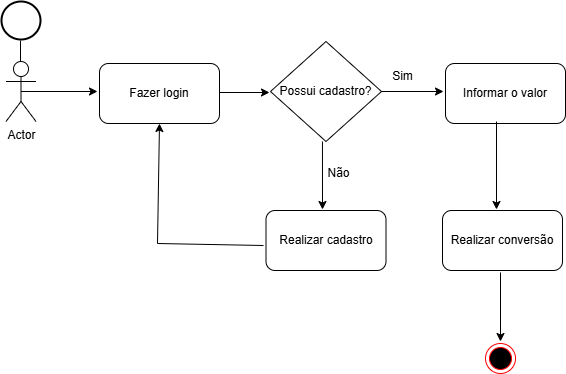

The diagram above was exported from draw.io. Its source (the exported page's mxGraphModel, read from the mxfile embedded in the PNG):
<mxGraphModel dx="954" dy="-577" grid="0" gridSize="10" guides="1" tooltips="1" connect="1" arrows="1" fold="1" page="1" pageScale="1" pageWidth="827" pageHeight="1169" math="0" shadow="0">
  <root>
    <mxCell id="0" />
    <mxCell id="1" parent="0" />
    <mxCell id="UQURs1wmPLq-ADOxE0Er-1" value="" style="strokeWidth=2;html=1;shape=mxgraph.flowchart.start_1;whiteSpace=wrap;" vertex="1" parent="1">
      <mxGeometry x="31" y="1298" width="39" height="38" as="geometry" />
    </mxCell>
    <mxCell id="UQURs1wmPLq-ADOxE0Er-2" value="" style="endArrow=none;html=1;rounded=0;" edge="1" parent="1">
      <mxGeometry width="50" height="50" relative="1" as="geometry">
        <mxPoint x="50" y="1337" as="sourcePoint" />
        <mxPoint x="50" y="1361" as="targetPoint" />
      </mxGeometry>
    </mxCell>
    <mxCell id="UQURs1wmPLq-ADOxE0Er-4" value="Actor" style="shape=umlActor;verticalLabelPosition=bottom;verticalAlign=top;html=1;outlineConnect=0;" vertex="1" parent="1">
      <mxGeometry x="35.5" y="1358" width="30" height="60" as="geometry" />
    </mxCell>
    <mxCell id="UQURs1wmPLq-ADOxE0Er-5" value="" style="endArrow=classic;html=1;rounded=0;exitX=0.5;exitY=0.5;exitDx=0;exitDy=0;exitPerimeter=0;" edge="1" parent="1" source="UQURs1wmPLq-ADOxE0Er-4">
      <mxGeometry width="50" height="50" relative="1" as="geometry">
        <mxPoint x="387" y="1440" as="sourcePoint" />
        <mxPoint x="127" y="1388" as="targetPoint" />
      </mxGeometry>
    </mxCell>
    <mxCell id="UQURs1wmPLq-ADOxE0Er-7" value="" style="endArrow=classic;html=1;rounded=0;exitX=1;exitY=0.5;exitDx=0;exitDy=0;" edge="1" parent="1">
      <mxGeometry width="50" height="50" relative="1" as="geometry">
        <mxPoint x="232" y="1389" as="sourcePoint" />
        <mxPoint x="299" y="1389" as="targetPoint" />
      </mxGeometry>
    </mxCell>
    <mxCell id="UQURs1wmPLq-ADOxE0Er-9" value="Fazer login" style="rounded=1;whiteSpace=wrap;html=1;" vertex="1" parent="1">
      <mxGeometry x="129" y="1360" width="120" height="60" as="geometry" />
    </mxCell>
    <mxCell id="UQURs1wmPLq-ADOxE0Er-12" value="Possui cadastro?" style="rhombus;whiteSpace=wrap;html=1;" vertex="1" parent="1">
      <mxGeometry x="300" y="1338" width="111" height="100" as="geometry" />
    </mxCell>
    <mxCell id="UQURs1wmPLq-ADOxE0Er-15" value="" style="endArrow=classic;html=1;rounded=0;exitX=0.468;exitY=1;exitDx=0;exitDy=0;exitPerimeter=0;" edge="1" parent="1" source="UQURs1wmPLq-ADOxE0Er-12">
      <mxGeometry width="50" height="50" relative="1" as="geometry">
        <mxPoint x="242" y="1399" as="sourcePoint" />
        <mxPoint x="352" y="1506" as="targetPoint" />
      </mxGeometry>
    </mxCell>
    <mxCell id="UQURs1wmPLq-ADOxE0Er-16" value="Não" style="text;html=1;align=center;verticalAlign=middle;resizable=0;points=[];autosize=1;strokeColor=none;fillColor=none;" vertex="1" parent="1">
      <mxGeometry x="348" y="1457" width="40" height="26" as="geometry" />
    </mxCell>
    <mxCell id="UQURs1wmPLq-ADOxE0Er-17" value="Realizar cadastro" style="rounded=1;whiteSpace=wrap;html=1;" vertex="1" parent="1">
      <mxGeometry x="295.5" y="1507" width="120" height="60" as="geometry" />
    </mxCell>
    <mxCell id="UQURs1wmPLq-ADOxE0Er-18" value="" style="endArrow=classic;html=1;rounded=0;entryX=0.5;entryY=1;entryDx=0;entryDy=0;" edge="1" parent="1" target="UQURs1wmPLq-ADOxE0Er-9">
      <mxGeometry width="50" height="50" relative="1" as="geometry">
        <mxPoint x="293" y="1542" as="sourcePoint" />
        <mxPoint x="309" y="1399" as="targetPoint" />
        <Array as="points">
          <mxPoint x="187" y="1540" />
        </Array>
      </mxGeometry>
    </mxCell>
    <mxCell id="UQURs1wmPLq-ADOxE0Er-19" value="" style="endArrow=classic;html=1;rounded=0;exitX=1;exitY=0.5;exitDx=0;exitDy=0;" edge="1" parent="1" source="UQURs1wmPLq-ADOxE0Er-12">
      <mxGeometry width="50" height="50" relative="1" as="geometry">
        <mxPoint x="242" y="1399" as="sourcePoint" />
        <mxPoint x="473" y="1388" as="targetPoint" />
      </mxGeometry>
    </mxCell>
    <mxCell id="UQURs1wmPLq-ADOxE0Er-20" value="Sim" style="text;html=1;align=center;verticalAlign=middle;resizable=0;points=[];autosize=1;strokeColor=none;fillColor=none;" vertex="1" parent="1">
      <mxGeometry x="412" y="1360" width="39" height="26" as="geometry" />
    </mxCell>
    <mxCell id="UQURs1wmPLq-ADOxE0Er-21" value="Informar o valor" style="rounded=1;whiteSpace=wrap;html=1;" vertex="1" parent="1">
      <mxGeometry x="475" y="1360" width="120" height="60" as="geometry" />
    </mxCell>
    <mxCell id="UQURs1wmPLq-ADOxE0Er-23" value="" style="endArrow=classic;html=1;rounded=0;exitX=0.425;exitY=0.967;exitDx=0;exitDy=0;exitPerimeter=0;" edge="1" parent="1" source="UQURs1wmPLq-ADOxE0Er-21">
      <mxGeometry width="50" height="50" relative="1" as="geometry">
        <mxPoint x="530" y="1479" as="sourcePoint" />
        <mxPoint x="526" y="1506" as="targetPoint" />
      </mxGeometry>
    </mxCell>
    <mxCell id="UQURs1wmPLq-ADOxE0Er-24" value="Realizar conversão" style="rounded=1;whiteSpace=wrap;html=1;" vertex="1" parent="1">
      <mxGeometry x="472" y="1507" width="120" height="60" as="geometry" />
    </mxCell>
    <mxCell id="UQURs1wmPLq-ADOxE0Er-25" value="" style="endArrow=classic;html=1;rounded=0;" edge="1" parent="1">
      <mxGeometry width="50" height="50" relative="1" as="geometry">
        <mxPoint x="530" y="1569" as="sourcePoint" />
        <mxPoint x="530" y="1638" as="targetPoint" />
      </mxGeometry>
    </mxCell>
    <mxCell id="UQURs1wmPLq-ADOxE0Er-26" value="" style="ellipse;html=1;shape=endState;fillColor=#000000;strokeColor=#ff0000;" vertex="1" parent="1">
      <mxGeometry x="515" y="1640" width="30" height="30" as="geometry" />
    </mxCell>
  </root>
</mxGraphModel>